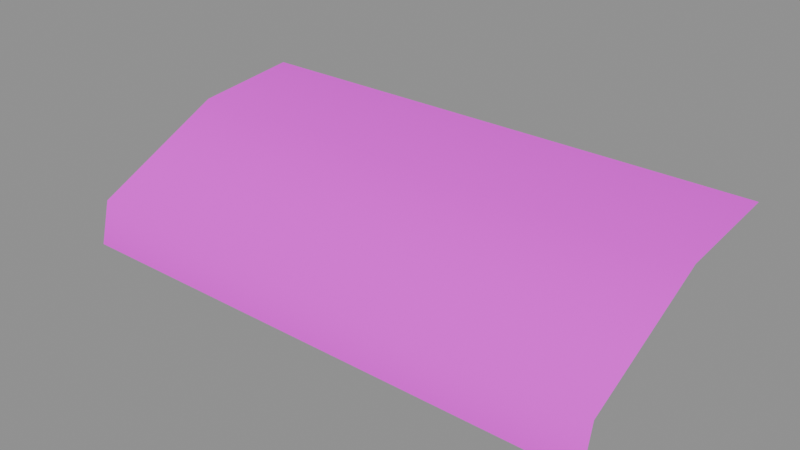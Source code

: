 # Source: awning.blend  (saved by Blender 5.2.45; exported with 4.5.12 LTS)
import bpy
from mathutils import Matrix  # noqa: F401  (used for matrix-valued properties, if any)

bpy.ops.wm.read_factory_settings(use_empty=True)
scene = bpy.context.scene
scene.name = 'Component_awning'

# ---- collections
col_sea_scene_solar_awning = bpy.data.collections.new('SEA-SCENE-SOLAR-AWNING'); scene.collection.children.link(col_sea_scene_solar_awning)

# ---- images (referenced by path relative to the original .blend; pixels are not part of the script)
import os
ASSET_DIR = os.environ.get("B2B_ASSET_DIR", "")  # directory of the original .blend (textures are referenced by path, not embedded)
HERE = os.path.dirname(os.path.abspath(__file__))  # packed textures are extracted next to this script under _unpacked/

def load_image(name, relpath, width, height, colorspace="sRGB"):
    """Load a texture the original file referenced (path relative to the .blend, or extracted next to this script)."""
    p = next((c for c in (os.path.join(HERE, relpath), os.path.join(ASSET_DIR, relpath)) if relpath and os.path.exists(c)), "")
    if p:
        img = bpy.data.images.load(p, check_existing=True)
        img.name = name
    else:  # same state as the original file: an image datablock whose file is absent (Cycles renders it pink)
        img = bpy.data.images.new(name, width, height)
        img.source = "FILE"
        img.filepath = "//" + (relpath or name)
    img.colorspace_settings.name = colorspace
    return img
img_sea______8x8 = load_image('SEA_公共色板_8x8', 'sea_cozy_8x8_512.png', 1024, 1024, 'sRGB')

# ---- materials (node trees are filled in below, after node groups)
mat_sea_matte = bpy.data.materials.new('SEA_Matte')

# ---- material node trees
mat_sea_matte.use_nodes = True; mat_sea_matte.node_tree.nodes.clear()
_N = mat_sea_matte.node_tree.nodes; _L = mat_sea_matte.node_tree.links
n0 = _N.new('ShaderNodeBsdfPrincipled'); n0.name = 'Principled BSDF'; n0.location = (0, 0)
n0.inputs[2].default_value = 0.72
n0.inputs[10].default_value = 0.005
n1 = _N.new('ShaderNodeTexImage'); n1.name = 'Image Texture'; n1.location = (0, 0)
n1.image = img_sea______8x8
n1.interpolation = 'Closest'
n1.extension = 'EXTEND'
n2 = _N.new('ShaderNodeUVMap'); n2.name = 'UV Map'; n2.location = (0, 0)
n2.width = 160
n2.uv_map = 'PaletteUV'
n3 = _N.new('ShaderNodeOutputMaterial'); n3.name = 'Material Output'; n3.location = (0, 0)
_L.new(n2.outputs[0], n1.inputs[0])
_L.new(n1.outputs[0], n0.inputs[0])
_L.new(n0.outputs[0], n3.inputs[0])
n3.is_active_output = True

# ---- meshes
me_awning_body_mesh = bpy.data.meshes.new('awning_body_mesh')
me_awning_body_mesh.from_pydata([(-1.0, 0.47, 0.44), (-0.75, 0.47, 0.44), (-1.0, 0.07, 0.4), (-0.75, 0.07, 0.4), (-1.0, -0.43, 0.16), (-0.75, -0.43, 0.16), (-1.0, -0.47, 0.0), (-0.75, -0.47, 0.0), (-0.75, 0.47, 0.44), (-0.5, 0.47, 0.44), (-0.75, 0.07, 0.4), (-0.5, 0.07, 0.4), (-0.75, -0.43, 0.16), (-0.5, -0.43, 0.16), (-0.75, -0.47, 0.0), (-0.5, -0.47, 0.0), (-0.5, 0.47, 0.44), (-0.25, 0.47, 0.44), (-0.5, 0.07, 0.4), (-0.25, 0.07, 0.4), (-0.5, -0.43, 0.16), (-0.25, -0.43, 0.16), (-0.5, -0.47, 0.0), (-0.25, -0.47, 0.0), (-0.25, 0.47, 0.44), (0.0, 0.47, 0.44), (-0.25, 0.07, 0.4), (0.0, 0.07, 0.4), (-0.25, -0.43, 0.16), (0.0, -0.43, 0.16), (-0.25, -0.47, 0.0), (0.0, -0.47, 0.0), (0.0, 0.47, 0.44), (0.25, 0.47, 0.44), (0.0, 0.07, 0.4), (0.25, 0.07, 0.4), (0.0, -0.43, 0.16), (0.25, -0.43, 0.16), (0.0, -0.47, 0.0), (0.25, -0.47, 0.0), (0.25, 0.47, 0.44), (0.5, 0.47, 0.44), (0.25, 0.07, 0.4), (0.5, 0.07, 0.4), (0.25, -0.43, 0.16), (0.5, -0.43, 0.16), (0.25, -0.47, 0.0), (0.5, -0.47, 0.0), (0.5, 0.47, 0.44), (0.75, 0.47, 0.44), (0.5, 0.07, 0.4), (0.75, 0.07, 0.4), (0.5, -0.43, 0.16), (0.75, -0.43, 0.16), (0.5, -0.47, 0.0), (0.75, -0.47, 0.0), (0.75, 0.47, 0.44), (1.0, 0.47, 0.44), (0.75, 0.07, 0.4), (1.0, 0.07, 0.4), (0.75, -0.43, 0.16), (1.0, -0.43, 0.16), (0.75, -0.47, 0.0), (1.0, -0.47, 0.0)], [], [(0, 1, 3, 2), (2, 3, 5, 4), (4, 5, 7, 6), (8, 9, 11, 10), (10, 11, 13, 12), (12, 13, 15, 14), (16, 17, 19, 18), (18, 19, 21, 20), (20, 21, 23, 22), (24, 25, 27, 26), (26, 27, 29, 28), (28, 29, 31, 30), (32, 33, 35, 34), (34, 35, 37, 36), (36, 37, 39, 38), (40, 41, 43, 42), (42, 43, 45, 44), (44, 45, 47, 46), (48, 49, 51, 50), (50, 51, 53, 52), (52, 53, 55, 54), (56, 57, 59, 58), (58, 59, 61, 60), (60, 61, 63, 62)])
me_awning_body_mesh.polygons.foreach_set('use_smooth', [True] * 24)
_uv = me_awning_body_mesh.uv_layers.new(name='PaletteUV')
_uv.uv.foreach_set('vector', [0.0845, 0.1875, 0.0625, 0.2095, 0.0405, 0.1875, 0.0625, 0.1655, 0.0845, 0.1875, 0.0625, 0.2095, 0.0405, 0.1875, 0.0625, 0.1655, 0.0845, 0.1875, 0.0625, 0.2095, 0.0405, 0.1875, 0.0625, 0.1655, 0.2095, 0.1875, 0.1875, 0.2095, 0.1655, 0.1875, 0.1875, 0.1655, 0.2095, 0.1875, 0.1875, 0.2095, 0.1655, 0.1875, 0.1875, 0.1655, 0.2095, 0.1875, 0.1875, 0.2095, 0.1655, 0.1875, 0.1875, 0.1655, 0.0845, 0.1875, 0.0625, 0.2095, 0.0405, 0.1875, 0.0625, 0.1655, 0.0845, 0.1875, 0.0625, 0.2095, 0.0405, 0.1875, 0.0625, 0.1655, 0.0845, 0.1875, 0.0625, 0.2095, 0.0405, 0.1875, 0.0625, 0.1655, 0.2095, 0.1875, 0.1875, 0.2095, 0.1655, 0.1875, 0.1875, 0.1655, 0.2095, 0.1875, 0.1875, 0.2095, 0.1655, 0.1875, 0.1875, 0.1655, 0.2095, 0.1875, 0.1875, 0.2095, 0.1655, 0.1875, 0.1875, 0.1655, 0.0845, 0.1875, 0.0625, 0.2095, 0.0405, 0.1875, 0.0625, 0.1655, 0.0845, 0.1875, 0.0625, 0.2095, 0.0405, 0.1875, 0.0625, 0.1655, 0.0845, 0.1875, 0.0625, 0.2095, 0.0405, 0.1875, 0.0625, 0.1655, 0.2095, 0.1875, 0.1875, 0.2095, 0.1655, 0.1875, 0.1875, 0.1655, 0.2095, 0.1875, 0.1875, 0.2095, 0.1655, 0.1875, 0.1875, 0.1655, 0.2095, 0.1875, 0.1875, 0.2095, 0.1655, 0.1875, 0.1875, 0.1655, 0.0845, 0.1875, 0.0625, 0.2095, 0.0405, 0.1875, 0.0625, 0.1655, 0.0845, 0.1875, 0.0625, 0.2095, 0.0405, 0.1875, 0.0625, 0.1655, 0.0845, 0.1875, 0.0625, 0.2095, 0.0405, 0.1875, 0.0625, 0.1655, 0.2095, 0.1875, 0.1875, 0.2095, 0.1655, 0.1875, 0.1875, 0.1655, 0.2095, 0.1875, 0.1875, 0.2095, 0.1655, 0.1875, 0.1875, 0.1655, 0.2095, 0.1875, 0.1875, 0.2095, 0.1655, 0.1875, 0.1875, 0.1655])
me_awning_body_mesh.materials.append(mat_sea_matte)
me_awning_body_mesh.update()

# ---- objects
ob_awning_body = bpy.data.objects.new('awning_body', me_awning_body_mesh)
ob_root_awning = bpy.data.objects.new('ROOT_awning', None)

# ---- transforms, parenting, visibility, modifiers, constraints
ob_awning_body.parent = ob_root_awning
ob_awning_body.location = (0.0, 0.0, 0.0)
ob_root_awning.location = (0.0, 0.0, 0.0)

# ---- collection membership
col_sea_scene_solar_awning.objects.link(ob_awning_body)
col_sea_scene_solar_awning.objects.link(ob_root_awning)

# ---- scene / render settings (as saved in the file)
scene.frame_start = 1; scene.frame_end = 250; scene.frame_set(1)
scene.render.engine = 'BLENDER_EEVEE_NEXT'
scene.render.bake_bias = 0.0
scene.render.bake_samples = 0
scene.render.compositor_device = 'GPU'
scene.eevee.use_volume_custom_range = False
scene.eevee.fast_gi_thickness_near = 0.1
scene.eevee.fast_gi_thickness_far = 0.0
scene.eevee.ray_tracing_options.screen_trace_thickness = 0.1
bpy.context.view_layer.update()

# ---- added for rendering (the .blend has no active camera and no usable light): camera, sun + grey world if the file has none
cam_auto = bpy.data.cameras.new('AutoCamera')
cam_auto.lens = 50.0
cam_auto.sensor_width = 36.0
cam_auto.clip_end = 1000.0
ob_auto_camera = bpy.data.objects.new('AutoCamera', cam_auto)
scene.collection.objects.link(ob_auto_camera)
ob_auto_camera.location = (2.08478, -2.50173, 1.88782)
ob_auto_camera.rotation_euler = (1.09748, -7.21219e-08, 0.694738)
scene.camera = ob_auto_camera
light_auto_sun = bpy.data.lights.new('AutoSun', 'SUN')
light_auto_sun.energy = 3.0
light_auto_sun.angle = 0.0523599
ob_auto_sun = bpy.data.objects.new('AutoSun', light_auto_sun)
scene.collection.objects.link(ob_auto_sun)
ob_auto_sun.rotation_euler = (0.872665, 0.174533, 0.523599)
if scene.world is None:
    world_auto = bpy.data.worlds.new('AutoWorld')
    world_auto.color = (0.3, 0.3, 0.3)
    scene.world = world_auto
bpy.context.view_layer.update()
